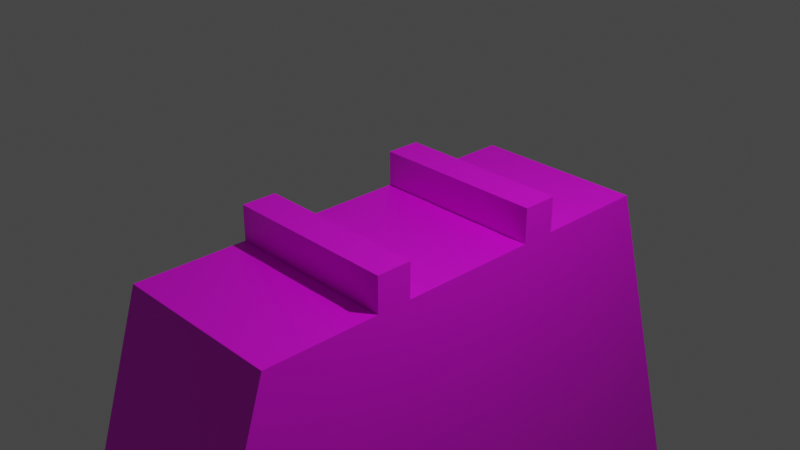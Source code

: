# Source: Rail.blend  (saved by Blender 3.3.6; exported with 4.5.12 LTS)
import bpy
from mathutils import Matrix  # noqa: F401  (used for matrix-valued properties, if any)

bpy.ops.wm.read_factory_settings(use_empty=True)
scene = bpy.context.scene
scene.name = 'Scene'

# ---- collections
col_collection = bpy.data.collections.new('Collection'); scene.collection.children.link(col_collection)

# ---- images (referenced by path relative to the original .blend; pixels are not part of the script)
import os
ASSET_DIR = os.environ.get("B2B_ASSET_DIR", "")  # directory of the original .blend (textures are referenced by path, not embedded)
HERE = os.path.dirname(os.path.abspath(__file__))  # packed textures are extracted next to this script under _unpacked/

def load_image(name, relpath, width, height, colorspace="sRGB"):
    """Load a texture the original file referenced (path relative to the .blend, or extracted next to this script)."""
    p = next((c for c in (os.path.join(HERE, relpath), os.path.join(ASSET_DIR, relpath)) if relpath and os.path.exists(c)), "")
    if p:
        img = bpy.data.images.load(p, check_existing=True)
        img.name = name
    else:  # same state as the original file: an image datablock whose file is absent (Cycles renders it pink)
        img = bpy.data.images.new(name, width, height)
        img.source = "FILE"
        img.filepath = "//" + (relpath or name)
    img.colorspace_settings.name = colorspace
    return img
img_rail_base = load_image('rail_base', 'rail_base.png', 1024, 1024, 'sRGB')
img_rail_rail = load_image('rail_rail', 'rail_rail.png', 1024, 1024, 'sRGB')
img_reil_sleeper = load_image('reil_sleeper', 'reil_sleeper.png', 1024, 1024, 'sRGB')

# ---- materials (node trees are filled in below, after node groups)
mat_base = bpy.data.materials.new('base')
mat_base.use_transparent_shadow = False
mat_rail = bpy.data.materials.new('rail')
mat_rail.alpha_threshold = 0.0
mat_rail.use_transparent_shadow = False
mat_rail.roughness = 0.5
mat_rail.line_color = (0.0, 0.0, 0.0, 1.0)
mat_sleeper = bpy.data.materials.new('sleeper')
mat_sleeper.alpha_threshold = 0.0
mat_sleeper.use_transparent_shadow = False
mat_sleeper.roughness = 0.5
mat_sleeper.line_color = (0.0, 0.0, 0.0, 1.0)

# ---- material node trees
mat_base.use_nodes = True; mat_base.node_tree.nodes.clear()
_N = mat_base.node_tree.nodes; _L = mat_base.node_tree.links
n0 = _N.new('ShaderNodeBsdfPrincipled'); n0.name = 'Principled BSDF'; n0.location = (10, 300)
n0.distribution = 'GGX'
n0.subsurface_method = 'RANDOM_WALK_SKIN'
n0.inputs[3].default_value = 1.45
n0.inputs[27].default_value = (0.0, 0.0, 0.0, 1.0)
n0.inputs[28].default_value = 1.0
n1 = _N.new('ShaderNodeOutputMaterial'); n1.name = 'Material Output'; n1.location = (300, 300)
n2 = _N.new('ShaderNodeTexImage'); n2.name = '画像テクスチャ'; n2.location = (-280, 275)
n2.image = img_rail_base
_L.new(n0.outputs[0], n1.inputs[0])
_L.new(n2.outputs[0], n0.inputs[0])
n1.is_active_output = True
mat_rail.use_nodes = True; mat_rail.node_tree.nodes.clear()
_N = mat_rail.node_tree.nodes; _L = mat_rail.node_tree.links
n0 = _N.new('ShaderNodeOutputMaterial'); n0.name = 'Material Output'; n0.location = (300, 300)
n1 = _N.new('ShaderNodeBsdfPrincipled'); n1.name = 'Principled BSDF'; n1.location = (10, 300)
n1.distribution = 'GGX'
n1.subsurface_method = 'RANDOM_WALK_SKIN'
n1.inputs[3].default_value = 1.45
n1.inputs[27].default_value = (0.0, 0.0, 0.0, 1.0)
n1.inputs[28].default_value = 1.0
n2 = _N.new('ShaderNodeTexImage'); n2.name = '画像テクスチャ'; n2.location = (-280, 275)
n2.image = img_rail_rail
_L.new(n1.outputs[0], n0.inputs[0])
_L.new(n2.outputs[0], n1.inputs[0])
n0.is_active_output = True
mat_sleeper.use_nodes = True; mat_sleeper.node_tree.nodes.clear()
_N = mat_sleeper.node_tree.nodes; _L = mat_sleeper.node_tree.links
n0 = _N.new('ShaderNodeOutputMaterial'); n0.name = 'Material Output'; n0.location = (300, 300)
n1 = _N.new('ShaderNodeBsdfPrincipled'); n1.name = 'Principled BSDF'; n1.location = (10, 300)
n1.distribution = 'GGX'
n1.subsurface_method = 'RANDOM_WALK_SKIN'
n1.inputs[3].default_value = 1.45
n1.inputs[27].default_value = (0.0, 0.0, 0.0, 1.0)
n1.inputs[28].default_value = 1.0
n2 = _N.new('ShaderNodeTexImage'); n2.name = '画像テクスチャ'; n2.location = (-280, 275)
n2.image = img_reil_sleeper
_L.new(n1.outputs[0], n0.inputs[0])
_L.new(n2.outputs[0], n1.inputs[0])
n0.is_active_output = True

# ---- world
world_world = bpy.data.worlds.new('World'); scene.world = world_world
world_world.use_nodes = True; world_world.node_tree.nodes.clear()
_N = world_world.node_tree.nodes; _L = world_world.node_tree.links
n0 = _N.new('ShaderNodeOutputWorld'); n0.name = 'World Output'; n0.location = (300, 300)
n1 = _N.new('ShaderNodeBackground'); n1.name = 'Background'; n1.location = (10, 300)
n1.inputs[0].default_value = (0.05088, 0.05088, 0.05088, 1.0)
_L.new(n1.outputs[0], n0.inputs[0])
n0.is_active_output = True
world_world.color = (0.05088, 0.05088, 0.05088)
world_world.use_sun_shadow = False
world_world.sun_shadow_jitter_overblur = 0.0

# ---- cameras
cam_camera = bpy.data.cameras.new('Camera')
cam_camera.clip_end = 100.0
cam_camera.ortho_scale = 7.314

# ---- lights
light_light = bpy.data.lights.new('Light', 'POINT')
light_light.transmission_factor = 0.0
light_light.energy = 1000.0
light_light.shadow_soft_size = 0.1
light_light.shadow_maximum_resolution = 0.006
light_light.use_absolute_resolution = True

# ---- meshes
me_x = bpy.data.meshes.new('立方体')
me_x.from_pydata([(-1.0, -2.0, -1.0), (-1.0, -1.0, 1.0), (-1.0, 2.0, -1.0), (-1.0, 1.0, 1.0), (1.0, -2.0, -1.0), (1.0, -1.0, 1.0), (1.0, 2.0, -1.0), (1.0, 1.0, 1.0)], [], [(0, 1, 3, 2), (2, 3, 7, 6), (6, 7, 5, 4), (4, 5, 1, 0), (2, 6, 4, 0), (7, 3, 1, 5)])
_uv = me_x.uv_layers.new(name='UVマップ')
_uv.uv.foreach_set('vector', [0.225, 0.5, 0.425, 0.6, 0.425, 0.8, 0.225, 0.9, 0.425, 0.1, 0.425, 0.2, 0.225, 0.2, 0.225, 0.1, 0.625, 0.1, 0.825, 0.2, 0.825, 0.4, 0.625, 0.5, 0.225, 0.5, 0.225, 0.4, 0.425, 0.4, 0.425, 0.5, 0.425, 0.1, 0.625, 0.1, 0.625, 0.5, 0.425, 0.5, 0.225, 0.2, 0.425, 0.2, 0.425, 0.4, 0.225, 0.4])
me_x.materials.append(mat_base)
me_x.update()
me_cube_004 = bpy.data.meshes.new('Cube.004')
me_cube_004.from_pydata([(1.0, 1.0, 1.0), (1.0, 1.0, -1.0), (1.0, -1.0, 1.0), (1.0, -1.0, -1.0), (-1.0, 1.0, 1.0), (-1.0, 1.0, -1.0), (-1.0, -1.0, 1.0), (-1.0, -1.0, -1.0), (1.0, -9.0, 1.0), (1.0, -9.0, -1.0), (1.0, -11.0, 1.0), (-1.0, -9.0, 1.0), (-1.0, -9.0, -1.0), (-1.0, -11.0, 1.0), (-1.0, -11.0, -1.0), (1.0, -11.0, -1.0)], [], [(0, 4, 6, 2), (3, 2, 6, 7), (7, 6, 4, 5), (5, 1, 3, 7), (1, 0, 2, 3), (5, 4, 0, 1), (12, 11, 8, 9), (9, 8, 10, 15), (8, 11, 13, 10), (14, 13, 11, 12), (15, 10, 13, 14), (12, 9, 15, 14)])
_uv = me_cube_004.uv_layers.new(name='UVMap')
_uv.uv.foreach_set('vector', [0.6278, 0.3791, 0.5028, 0.3791, 0.5028, 0.2541, 0.6278, 0.2541, 0.7528, 0.2541, 0.6278, 0.2541, 0.6278, 0.1291, 0.7528, 0.1291, 0.7528, 0.6291, 0.6278, 0.6291, 0.6278, 0.5041, 0.7528, 0.5041, 0.8778, 0.3791, 0.7528, 0.3791, 0.7528, 0.2541, 0.8778, 0.2541, 0.7528, 0.3791, 0.6278, 0.3791, 0.6278, 0.2541, 0.7528, 0.2541, 0.7528, 0.5041, 0.6278, 0.5041, 0.6278, 0.3791, 0.7528, 0.3791, 0.2472, 0.4944, 0.3722, 0.4944, 0.3722, 0.6194, 0.2472, 0.6194, 0.2472, 0.6194, 0.3722, 0.6194, 0.3722, 0.7444, 0.2472, 0.7444, 0.3722, 0.6194, 0.4972, 0.6194, 0.4972, 0.7444, 0.3722, 0.7444, 0.2472, 0.3694, 0.3722, 0.3694, 0.3722, 0.4944, 0.2472, 0.4944, 0.2472, 0.7444, 0.3722, 0.7444, 0.3722, 0.8694, 0.2472, 0.8694, 0.1222, 0.6194, 0.2472, 0.6194, 0.2472, 0.7444, 0.1222, 0.7444])
_uv.active_render = True
_uv = me_cube_004.uv_layers.new(name='UVマップ')
_uv.uv.foreach_set('vector', [0.0, 0.0, 0.0, 0.0, 0.0, 0.0, 0.0, 0.0, 0.0, 0.0, 0.0, 0.0, 0.0, 0.0, 0.0, 0.0, 0.0, 0.0, 0.0, 0.0, 0.0, 0.0, 0.0, 0.0, 0.0, 0.0, 0.0, 0.0, 0.0, 0.0, 0.0, 0.0, 0.0, 0.0, 0.0, 0.0, 0.0, 0.0, 0.0, 0.0, 0.0, 0.0, 0.0, 0.0, 0.0, 0.0, 0.0, 0.0, 0.0, 0.0, 0.0, 0.0, 0.0, 0.0, 0.0, 0.0, 0.0, 0.0, 0.0, 0.0, 0.0, 0.0, 0.0, 0.0, 0.0, 0.0, 0.0, 0.0, 0.0, 0.0, 0.0, 0.0, 0.0, 0.0, 0.0, 0.0, 0.0, 0.0, 0.0, 0.0, 0.0, 0.0, 0.0, 0.0, 0.0, 0.0, 0.0, 0.0, 0.0, 0.0, 0.0, 0.0, 0.0, 0.0, 0.0, 0.0])
me_cube_004.materials.append(mat_rail)
me_cube_004.use_mirror_vertex_groups = False
me_cube_004.update()
me_cube_006 = bpy.data.meshes.new('Cube.006')
me_cube_006.from_pydata([(0.34, -12.0, 0.0), (0.34, 2.0, 0.0), (0.66, -12.0, 0.0), (0.66, 2.0, 0.0), (-0.66, -12.0, 0.0), (-0.66, 2.0, 0.0), (-0.34, -12.0, 0.0), (-0.34, 2.0, 0.0)], [], [(0, 2, 3, 1), (4, 6, 7, 5)])
me_cube_006.polygons.foreach_set('use_smooth', [True] * 2)
_uv = me_cube_006.uv_layers.new(name='UVMap')
_uv.uv.foreach_set('vector', [1.0, 0.004286, 1.0, 0.1186, 0.0, 0.1186, 0.0, 0.004286, 1.0, 0.1271, 1.0, 0.2414, 0.0, 0.2414, 0.0, 0.1271])
_uv.active_render = True
_uv = me_cube_006.uv_layers.new(name='UVマップ')
_uv.uv.foreach_set('vector', [0.0, 0.0, 1.0, 0.0, 1.0, 1.0, 0.0, 1.0, 0.0, 0.0, 1.0, 0.0, 1.0, 1.0, 0.0, 1.0])
me_cube_006.materials.append(mat_sleeper)
me_cube_006.use_mirror_vertex_groups = False
me_cube_006.update()

# ---- objects
ob_light = bpy.data.objects.new('Light', light_light)
ob_camera = bpy.data.objects.new('Camera', cam_camera)
ob_base = bpy.data.objects.new('base', me_x)
ob_rail = bpy.data.objects.new('rail', me_cube_004)
ob_sleeper = bpy.data.objects.new('sleeper', me_cube_006)

# ---- transforms, parenting, visibility, modifiers, constraints
ob_light.location = (4.076, 1.005, 5.904)
ob_light.rotation_euler = (0.6503, 0.05522, 1.866)
ob_light.lock_rotations_4d = False
ob_light.empty_display_type = 'ARROWS'
ob_light.color = (0.0, 0.0, 0.0, 0.0)
ob_light.lineart.crease_threshold = 0.0
ob_camera.location = (7.359, -6.926, 4.958)
ob_camera.rotation_euler = (1.109, 0.0, 0.8149)
ob_camera.lock_rotations_4d = False
ob_camera.empty_display_type = 'ARROWS'
ob_camera.color = (0.0, 0.0, 0.0, 0.0)
ob_camera.display_type = 'WIRE'
ob_camera.lineart.crease_threshold = 0.0
ob_base.location = (0.0, 0.0, -4.2)
ob_base.scale = (1.0, 2.5, 4.0)
ob_rail.location = (0.0, 1.0, 0.002)
ob_rail.scale = (1.0, 0.2, 0.2)
ob_rail.lock_rotations_4d = False
ob_rail.empty_display_type = 'ARROWS'
ob_rail.lineart.crease_threshold = 0.0
ob_sleeper.location = (0.0, 1.0, -0.198)
ob_sleeper.scale = (1.0, 0.2, 0.2)
ob_sleeper.lock_rotations_4d = False
ob_sleeper.empty_display_type = 'ARROWS'
ob_sleeper.lineart.crease_threshold = 0.0

# ---- collection membership
col_collection.objects.link(ob_light)
col_collection.objects.link(ob_camera)
col_collection.objects.link(ob_base)
col_collection.objects.link(ob_rail)
col_collection.objects.link(ob_sleeper)

# ---- scene / render settings (as saved in the file)
scene.camera = ob_camera
scene.frame_start = 1; scene.frame_end = 250; scene.frame_set(1)
scene.render.engine = 'BLENDER_EEVEE_NEXT'
scene.cycles.sampling_pattern = 'TABULATED_SOBOL'
scene.cycles.use_light_tree = False
scene.view_settings.view_transform = 'Filmic'
bpy.context.view_layer.update()
